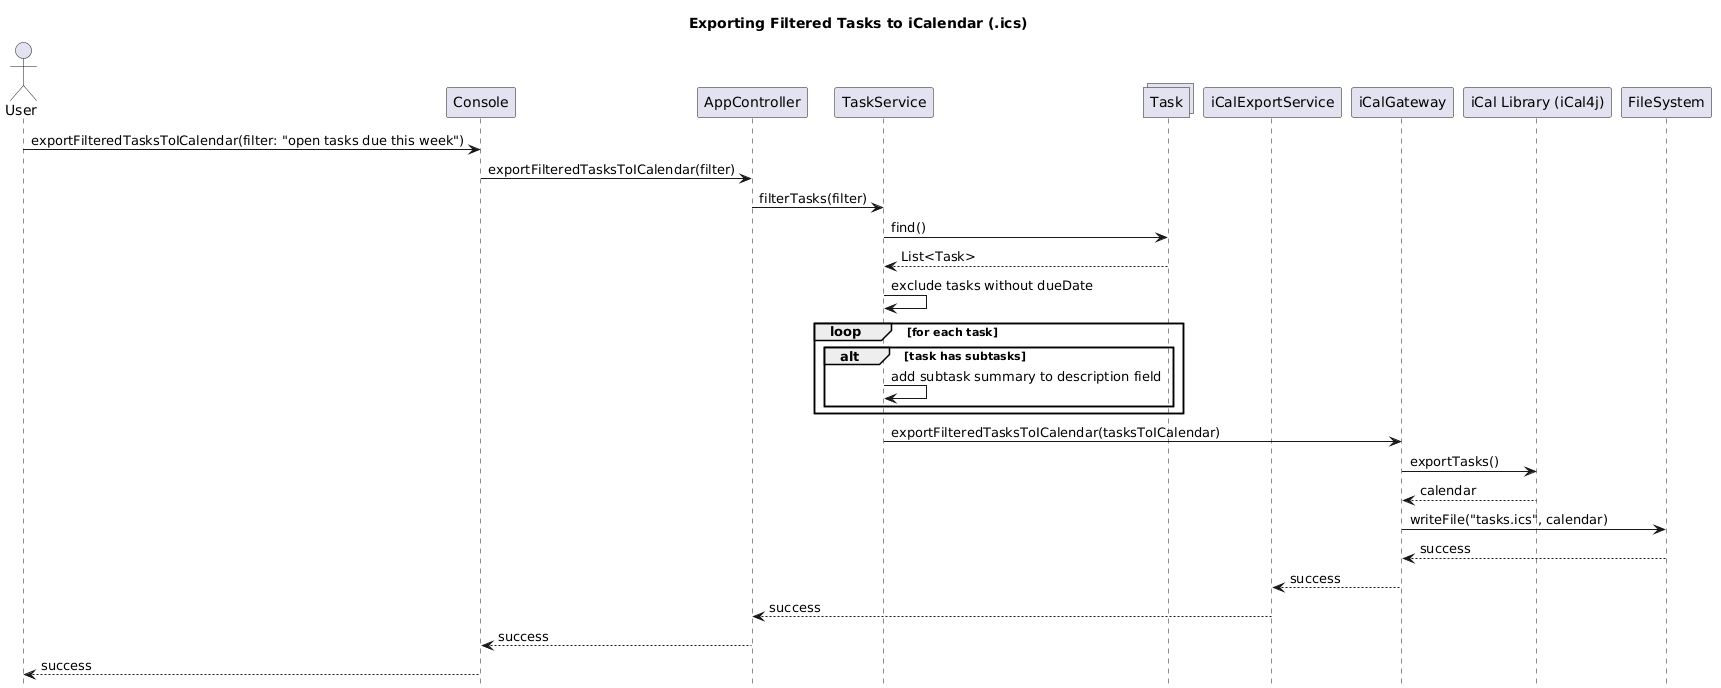

The diagram above was rendered by PlantUML. Its source (embedded in the PNG):
@startuml
title Exporting Filtered Tasks to iCalendar (.ics)

actor User
participant "Console" as CLI
participant "AppController" as TC
participant "TaskService" as TS
collections "Task" as TR
participant "iCalExportService" as ICS
participant "iCalGateway" as GW
participant "iCal Library (iCal4j)" as LIB
participant "FileSystem" as FS

'== User initiates export ==
User -> CLI : exportFilteredTasksToICalendar(filter: "open tasks due this week")
CLI -> TC : exportFilteredTasksToICalendar(filter)

'== Fetch filtered tasks ==
TC -> TS : filterTasks(filter)
TS -> TR : find()
TR --> TS : List<Task>

TS -> TS : exclude tasks without dueDate
'TS --> TC : filteredTasks



'== Prepare export ==
'TS -> GW : exportFilteredTasksToICalendar(filteredTasks)

loop for each task
  
    alt task has subtasks
        TS -> TS : add subtask summary to description field
    end
end

'== Use Gateway ==

TS -> GW : exportFilteredTasksToICalendar(tasksToICalendar)

GW -> LIB : exportTasks()


LIB --> GW : calendar

'== Write to file ==
GW -> FS : writeFile("tasks.ics", calendar)
FS --> GW : success

GW --> ICS : success
ICS --> TC : success
TC --> CLI : success
CLI --> User : success

hide footbox
@enduml